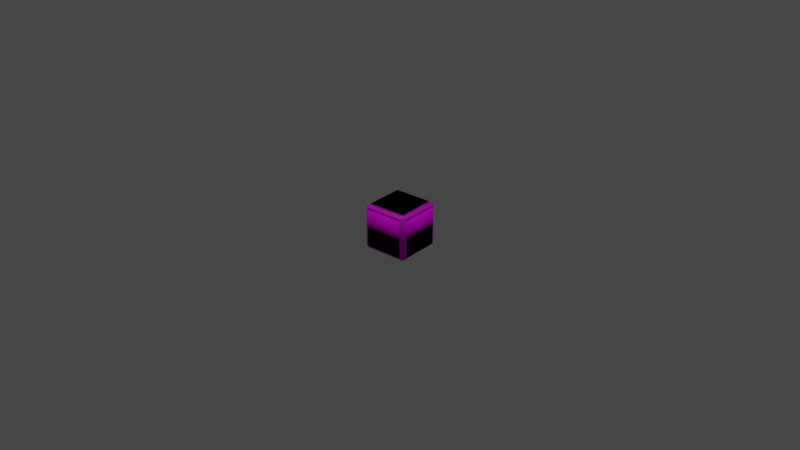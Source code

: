 # Source: YellowDice.blend  (saved by Blender 3.2.14; exported with 4.5.12 LTS)
import bpy
from mathutils import Matrix  # noqa: F401  (used for matrix-valued properties, if any)

bpy.ops.wm.read_factory_settings(use_empty=True)
scene = bpy.context.scene
scene.name = 'Scene'

# ---- collections
col_collection = bpy.data.collections.new('Collection'); scene.collection.children.link(col_collection)

# ---- images (referenced by path relative to the original .blend; pixels are not part of the script)
import os
ASSET_DIR = os.environ.get("B2B_ASSET_DIR", "")  # directory of the original .blend (textures are referenced by path, not embedded)
HERE = os.path.dirname(os.path.abspath(__file__))  # packed textures are extracted next to this script under _unpacked/

def load_image(name, relpath, width, height, colorspace="sRGB"):
    """Load a texture the original file referenced (path relative to the .blend, or extracted next to this script)."""
    p = next((c for c in (os.path.join(HERE, relpath), os.path.join(ASSET_DIR, relpath)) if relpath and os.path.exists(c)), "")
    if p:
        img = bpy.data.images.load(p, check_existing=True)
        img.name = name
    else:  # same state as the original file: an image datablock whose file is absent (Cycles renders it pink)
        img = bpy.data.images.new(name, width, height)
        img.source = "FILE"
        img.filepath = "//" + (relpath or name)
    img.colorspace_settings.name = colorspace
    return img
img_dicebase = load_image('DiceBase', 'DiceMaterials/YellowDiceMaterialBase.png', 1024, 1024, 'sRGB')
img_dicebase_001 = load_image('DiceBase.001', 'DiceMaterials/YellowDiceMaterialBase.png', 1024, 1024, 'sRGB')

# ---- materials (node trees are filled in below, after node groups)
mat_material = bpy.data.materials.new('Material')
mat_material.alpha_threshold = 0.0
mat_material.use_transparent_shadow = False
mat_material.line_color = (0.0, 0.0, 0.0, 1.0)
mat_material_001 = bpy.data.materials.new('Material.001')
mat_material_001.alpha_threshold = 0.0
mat_material_001.use_transparent_shadow = False
mat_material_001.line_color = (0.0, 0.0, 0.0, 1.0)

# ---- material node trees
mat_material.use_nodes = True; mat_material.node_tree.nodes.clear()
_N = mat_material.node_tree.nodes; _L = mat_material.node_tree.links
n0 = _N.new('ShaderNodeOutputMaterial'); n0.name = 'Material Output'; n0.location = (300, 300)
n1 = _N.new('ShaderNodeBsdfPrincipled'); n1.name = 'Principled BSDF'; n1.location = (10, 300)
n1.distribution = 'GGX'
n1.subsurface_method = 'RANDOM_WALK_SKIN'
n1.inputs[2].default_value = 0.5865
n1.inputs[3].default_value = 1.45
n1.inputs[13].default_value = 0.7228
n1.inputs[27].default_value = (0.0, 0.0, 0.0, 1.0)
n1.inputs[28].default_value = 1.0
n2 = _N.new('ShaderNodeTexImage'); n2.name = 'Image Texture'; n2.location = (-337, 305)
n2.image = img_dicebase
_L.new(n1.outputs[0], n0.inputs[0])
_L.new(n2.outputs[0], n1.inputs[0])
n0.is_active_output = True
mat_material_001.use_nodes = True; mat_material_001.node_tree.nodes.clear()
_N = mat_material_001.node_tree.nodes; _L = mat_material_001.node_tree.links
n0 = _N.new('ShaderNodeOutputMaterial'); n0.name = 'Material Output'; n0.location = (300, 300)
n1 = _N.new('ShaderNodeBsdfPrincipled'); n1.name = 'Principled BSDF'; n1.location = (10, 300)
n1.distribution = 'GGX'
n1.subsurface_method = 'RANDOM_WALK_SKIN'
n1.inputs[2].default_value = 0.5865
n1.inputs[3].default_value = 1.45
n1.inputs[13].default_value = 0.7228
n1.inputs[27].default_value = (0.0, 0.0, 0.0, 1.0)
n1.inputs[28].default_value = 1.0
n2 = _N.new('ShaderNodeTexImage'); n2.name = 'Image Texture'; n2.location = (-337, 305)
n2.image = img_dicebase_001
_L.new(n1.outputs[0], n0.inputs[0])
_L.new(n2.outputs[0], n1.inputs[0])
n0.is_active_output = True

# ---- world
world_world = bpy.data.worlds.new('World'); scene.world = world_world
world_world.use_nodes = True; world_world.node_tree.nodes.clear()
_N = world_world.node_tree.nodes; _L = world_world.node_tree.links
n0 = _N.new('ShaderNodeOutputWorld'); n0.name = 'World Output'; n0.location = (300, 300)
n1 = _N.new('ShaderNodeBackground'); n1.name = 'Background'; n1.location = (10, 300)
n1.inputs[0].default_value = (0.05088, 0.05088, 0.05088, 1.0)
_L.new(n1.outputs[0], n0.inputs[0])
n0.is_active_output = True
world_world.color = (0.05088, 0.05088, 0.05088)
world_world.use_sun_shadow = False
world_world.sun_shadow_jitter_overblur = 0.0

# ---- lights
light_sun = bpy.data.lights.new('Sun', 'SUN')
light_sun.transmission_factor = 0.0
light_sun.energy = 1.0
light_sun.shadow_soft_size = 0.125

# ---- meshes
me_cube = bpy.data.meshes.new('Cube')
me_cube.from_pydata([(0.7998, 1.0, 0.7998), (0.7998, 0.7998, 1.0), (1.0, 0.7998, 0.7998), (0.7998, 0.7998, -1.0), (0.7998, 1.0, -0.7998), (1.0, 0.7998, -0.7998), (1.0, -0.7998, 0.7998), (0.7998, -0.7998, 1.0), (0.7998, -1.0, 0.7998), (1.0, -0.7998, -0.7998), (0.7998, -1.0, -0.7998), (0.7998, -0.7998, -1.0), (-0.7998, 1.0, 0.7998), (-1.0, 0.7998, 0.7998), (-0.7998, 0.7998, 1.0), (-1.0, 0.7998, -0.7998), (-0.7998, 1.0, -0.7998), (-0.7998, 0.7998, -1.0), (-1.0, -0.7998, 0.7998), (-0.7998, -1.0, 0.7998), (-0.7998, -0.7998, 1.0), (-0.7998, -0.7998, -1.0), (-0.7998, -1.0, -0.7998), (-1.0, -0.7998, -0.7998), (0.932, 0.932, 0.8284), (0.7998, 0.8999, 0.8999), (0.8999, 0.7998, 0.8999), (0.8999, 0.7998, -0.8999), (0.7998, 0.8999, -0.8999), (0.932, 0.932, -0.8284), (0.932, -0.932, 0.8284), (0.8999, -0.7998, 0.8999), (0.7998, -0.8999, 0.8999), (0.8999, -0.7998, -0.8999), (0.932, -0.932, -0.8284), (0.7998, -0.8999, -0.8999), (-0.7998, 0.8999, 0.8999), (-0.932, 0.932, 0.8284), (-0.8999, 0.7998, 0.8999), (-0.8999, 0.7998, -0.8999), (-0.932, 0.932, -0.8284), (-0.7998, 0.8999, -0.8999), (-0.8999, -0.7998, 0.8999), (-0.932, -0.932, 0.8284), (-0.7998, -0.8999, 0.8999), (-0.8999, -0.7998, -0.8999), (-0.7998, -0.8999, -0.8999), (-0.932, -0.932, -0.8284), (-0.7998, 0.0, -1.0), (-1.0, 0.0, -0.7998), (0.0, 0.7998, -1.0), (0.0, 1.0, -0.7998), (1.0, 0.7998, 0.0), (0.7998, 1.0, 0.0), (-0.7998, -1.0, 0.0), (-1.0, -0.7998, 0.0), (0.7998, -1.0, 0.0), (1.0, -0.7998, 0.0), (-0.7998, 1.0, 0.0), (-1.0, 0.7998, 0.0), (0.0, -0.7998, 1.0), (0.0, -1.0, 0.7998), (0.7998, 0.0, 1.0), (1.0, 0.0, 0.7998), (0.0, -0.7998, -1.0), (0.0, -1.0, -0.7998), (-0.7998, 0.0, 1.0), (-1.0, 0.0, 0.7998), (0.0, 0.7998, 1.0), (0.0, 1.0, 0.7998), (0.7998, 0.0, -1.0), (1.0, 0.0, -0.7998), (0.0, -5.588e-09, -1.0), (-1.0, 5.588e-09, 0.0), (-5.588e-09, -1.0, 0.0), (0.0, -5.588e-09, 1.0), (1.0, -5.588e-09, 0.0), (0.8975, 0.8975, 0.8975), (0.8975, 0.8975, -0.8975), (0.8975, -0.8975, 0.8975), (0.8975, -0.8975, -0.8975), (-0.8975, 0.8975, 0.8975), (-0.8975, 0.8975, -0.8975), (-0.8975, -0.8975, 0.8975), (-0.8975, -0.8975, -0.8975), (-0.8999, 0.0, -0.8999), (0.0, 0.8999, -0.8999), (0.932, 0.932, 0.0), (-0.932, -0.932, 0.0), (0.932, -0.932, 0.0), (-0.932, 0.932, 0.0), (0.0, -0.8999, 0.8999), (0.8999, 0.0, 0.8999), (0.0, -0.8999, -0.8999), (-0.8999, 0.0, 0.8999), (0.0, 0.8999, 0.8999), (0.8999, 0.0, -0.8999), (5.588e-09, 1.0, 0.0)], [], [(17, 50, 72, 48), (50, 3, 70, 72), (72, 70, 11, 64), (48, 72, 64, 21), (23, 55, 73, 49), (55, 18, 67, 73), (73, 67, 13, 59), (49, 73, 59, 15), (10, 56, 74, 65), (56, 8, 61, 74), (74, 61, 19, 54), (65, 74, 54, 22), (1, 68, 75, 62), (68, 14, 66, 75), (75, 66, 20, 60), (62, 75, 60, 7), (5, 52, 76, 71), (52, 2, 63, 76), (76, 63, 6, 57), (71, 76, 57, 9), (0, 25, 77, 24), (1, 26, 77, 25), (2, 24, 77, 26), (3, 28, 78, 27), (4, 29, 78, 28), (5, 27, 78, 29), (6, 31, 79, 30), (7, 32, 79, 31), (8, 30, 79, 32), (9, 34, 80, 33), (10, 35, 80, 34), (11, 33, 80, 35), (12, 37, 81, 36), (13, 38, 81, 37), (14, 36, 81, 38), (15, 40, 82, 39), (16, 41, 82, 40), (17, 39, 82, 41), (18, 43, 83, 42), (19, 44, 83, 43), (20, 42, 83, 44), (21, 46, 84, 45), (22, 47, 84, 46), (23, 45, 84, 47), (17, 48, 85, 39), (48, 21, 45, 85), (85, 45, 23, 49), (39, 85, 49, 15), (3, 50, 86, 28), (50, 17, 41, 86), (86, 41, 16, 51), (28, 86, 51, 4), (2, 52, 87, 24), (52, 5, 29, 87), (87, 29, 4, 53), (24, 87, 53, 0), (22, 54, 88, 47), (54, 19, 43, 88), (88, 43, 18, 55), (47, 88, 55, 23), (8, 56, 89, 30), (56, 10, 34, 89), (89, 34, 9, 57), (30, 89, 57, 6), (12, 58, 90, 37), (58, 16, 40, 90), (90, 40, 15, 59), (37, 90, 59, 13), (7, 60, 91, 32), (60, 20, 44, 91), (91, 44, 19, 61), (32, 91, 61, 8), (1, 62, 92, 26), (62, 7, 31, 92), (92, 31, 6, 63), (26, 92, 63, 2), (21, 64, 93, 46), (64, 11, 35, 93), (93, 35, 10, 65), (46, 93, 65, 22), (20, 66, 94, 42), (66, 14, 38, 94), (94, 38, 13, 67), (42, 94, 67, 18), (14, 68, 95, 36), (68, 1, 25, 95), (95, 25, 0, 69), (36, 95, 69, 12), (11, 70, 96, 33), (70, 3, 27, 96), (96, 27, 5, 71), (33, 96, 71, 9), (16, 58, 97, 51), (58, 12, 69, 97), (97, 69, 0, 53), (51, 97, 53, 4)])
me_cube.polygons.foreach_set('use_smooth', [True] * 96)
_uv = me_cube.uv_layers.new(name='UVMap')
_uv.uv.foreach_set('vector', [0.4143, 0.6848, 0.4143, 0.5495, 0.5495, 0.5495, 0.5495, 0.6848, 0.4143, 0.5495, 0.4143, 0.4143, 0.5495, 0.4143, 0.5495, 0.5495, 0.5495, 0.5495, 0.5495, 0.4143, 0.6848, 0.4143, 0.6848, 0.5495, 0.5495, 0.6848, 0.5495, 0.5495, 0.6848, 0.5495, 0.6848, 0.6848, 0.7336, 0.3333, 0.7336, 0.1832, 0.8398, 0.1832, 0.8398, 0.3333, 0.7336, 0.1832, 0.7336, 0.03305, 0.8398, 0.03305, 0.8398, 0.1832, 0.8398, 0.1832, 0.8398, 0.03305, 0.9459, 0.03305, 0.9459, 0.1832, 0.8398, 0.3333, 0.8398, 0.1832, 0.9459, 0.1832, 0.9459, 0.3333, 0.05066, 0.2552, 0.1832, 0.2552, 0.1832, 0.3489, 0.05066, 0.3489, 0.1832, 0.2552, 0.3157, 0.2552, 0.3157, 0.3489, 0.1832, 0.3489, 0.1832, 0.3489, 0.3157, 0.3489, 0.3157, 0.4426, 0.1832, 0.4426, 0.05066, 0.3489, 0.1832, 0.3489, 0.1832, 0.4426, 0.05066, 0.4426, 0.4143, 0.3185, 0.4143, 0.1832, 0.5495, 0.1832, 0.5495, 0.3185, 0.4143, 0.1832, 0.4143, 0.0479, 0.5495, 0.0479, 0.5495, 0.1832, 0.5495, 0.1832, 0.5495, 0.0479, 0.6848, 0.0479, 0.6848, 0.1832, 0.5495, 0.3185, 0.5495, 0.1832, 0.6848, 0.1832, 0.6848, 0.3185, 0.03475, 0.004734, 0.1832, 0.004734, 0.1832, 0.1097, 0.03475, 0.1097, 0.1832, 0.004734, 0.3316, 0.004734, 0.3316, 0.1097, 0.1832, 0.1097, 0.1832, 0.1097, 0.3316, 0.1097, 0.3316, 0.2146, 0.1832, 0.2146, 0.03475, 0.1097, 0.1832, 0.1097, 0.1832, 0.2146, 0.03475, 0.2146, 0.2053, 0.5065, 0.2173, 0.4896, 0.2293, 0.4952, 0.2293, 0.5065, 0.2293, 0.4726, 0.2413, 0.4896, 0.2293, 0.4952, 0.2173, 0.4896, 0.2532, 0.5065, 0.2293, 0.5065, 0.2293, 0.4952, 0.2413, 0.4896, 0.2293, 0.8109, 0.2173, 0.794, 0.2293, 0.7883, 0.2413, 0.794, 0.2053, 0.777, 0.2293, 0.777, 0.2293, 0.7883, 0.2173, 0.794, 0.2532, 0.777, 0.2413, 0.794, 0.2293, 0.7883, 0.2293, 0.777, 0.3316, 0.2146, 0.342, 0.222, 0.3332, 0.233, 0.3237, 0.2349, 0.3523, 0.2293, 0.334, 0.2422, 0.3332, 0.233, 0.342, 0.222, 0.3157, 0.2552, 0.3237, 0.2349, 0.3332, 0.233, 0.334, 0.2422, 0.03475, 0.2146, 0.04271, 0.2349, 0.03315, 0.233, 0.02439, 0.222, 0.05066, 0.2552, 0.03235, 0.2422, 0.03315, 0.233, 0.04271, 0.2349, 0.01404, 0.2293, 0.02439, 0.222, 0.03315, 0.233, 0.03235, 0.2422, 0.9991, 0.03305, 0.9725, 0.03305, 0.9725, 0.02052, 0.9858, 0.01425, 0.9459, 0.03305, 0.9592, 0.01425, 0.9725, 0.02052, 0.9725, 0.03305, 0.9725, -0.004541, 0.9858, 0.01425, 0.9725, 0.02052, 0.9592, 0.01425, 0.9459, 0.3333, 0.9725, 0.3333, 0.9725, 0.3458, 0.9592, 0.3521, 0.9991, 0.3333, 0.9858, 0.3521, 0.9725, 0.3458, 0.9725, 0.3333, 0.9725, 0.3709, 0.9592, 0.3521, 0.9725, 0.3458, 0.9858, 0.3521, 0.3292, 0.5065, 0.3053, 0.5065, 0.3053, 0.4952, 0.3172, 0.4896, 0.2813, 0.5065, 0.2933, 0.4896, 0.3053, 0.4952, 0.3053, 0.5065, 0.3053, 0.4726, 0.3172, 0.4896, 0.3053, 0.4952, 0.2933, 0.4896, 0.3053, 0.8109, 0.2933, 0.794, 0.3053, 0.7883, 0.3172, 0.794, 0.2813, 0.777, 0.3053, 0.777, 0.3053, 0.7883, 0.2933, 0.794, 0.3292, 0.777, 0.3172, 0.794, 0.3053, 0.7883, 0.3053, 0.777, 0.4143, 0.6848, 0.5495, 0.6848, 0.5495, 0.7018, 0.4143, 0.7018, 0.5495, 0.6848, 0.6848, 0.6848, 0.6848, 0.7018, 0.5495, 0.7018, 0.5495, 0.7018, 0.6848, 0.7018, 0.6848, 0.7187, 0.5495, 0.7187, 0.4143, 0.7018, 0.5495, 0.7018, 0.5495, 0.7187, 0.4143, 0.7187, 0.4143, 0.4143, 0.4143, 0.5495, 0.3973, 0.5495, 0.3973, 0.4143, 0.4143, 0.5495, 0.4143, 0.6848, 0.3973, 0.6848, 0.3973, 0.5495, 0.3973, 0.5495, 0.3973, 0.6848, 0.3804, 0.6848, 0.3804, 0.5495, 0.3973, 0.4143, 0.3973, 0.5495, 0.3804, 0.5495, 0.3804, 0.4143, 0.2532, 0.5065, 0.2532, 0.6418, 0.2293, 0.6418, 0.2293, 0.5065, 0.2532, 0.6418, 0.2532, 0.777, 0.2293, 0.777, 0.2293, 0.6418, 0.2293, 0.6418, 0.2293, 0.777, 0.2053, 0.777, 0.2053, 0.6418, 0.2293, 0.5065, 0.2293, 0.6418, 0.2053, 0.6418, 0.2053, 0.5065, 0.2813, 0.777, 0.2813, 0.6418, 0.3053, 0.6418, 0.3053, 0.777, 0.2813, 0.6418, 0.2813, 0.5065, 0.3053, 0.5065, 0.3053, 0.6418, 0.3053, 0.6418, 0.3053, 0.5065, 0.3292, 0.5065, 0.3292, 0.6418, 0.3053, 0.777, 0.3053, 0.6418, 0.3292, 0.6418, 0.3292, 0.777, 0.3157, 0.2552, 0.1832, 0.2552, 0.1832, 0.2349, 0.3237, 0.2349, 0.1832, 0.2552, 0.05066, 0.2552, 0.04271, 0.2349, 0.1832, 0.2349, 0.1832, 0.2349, 0.04271, 0.2349, 0.03475, 0.2146, 0.1832, 0.2146, 0.3237, 0.2349, 0.1832, 0.2349, 0.1832, 0.2146, 0.3316, 0.2146, 0.9991, 0.03305, 0.9991, 0.1832, 0.9725, 0.1832, 0.9725, 0.03305, 0.9991, 0.1832, 0.9991, 0.3333, 0.9725, 0.3333, 0.9725, 0.1832, 0.9725, 0.1832, 0.9725, 0.3333, 0.9459, 0.3333, 0.9459, 0.1832, 0.9725, 0.03305, 0.9725, 0.1832, 0.9459, 0.1832, 0.9459, 0.03305, 0.6848, 0.3185, 0.6848, 0.1832, 0.7018, 0.1832, 0.7018, 0.3185, 0.6848, 0.1832, 0.6848, 0.0479, 0.7018, 0.0479, 0.7018, 0.1832, 0.7018, 0.1832, 0.7018, 0.0479, 0.7187, 0.0479, 0.7187, 0.1832, 0.7018, 0.3185, 0.7018, 0.1832, 0.7187, 0.1832, 0.7187, 0.3185, 0.4143, 0.3185, 0.5495, 0.3185, 0.5495, 0.3354, 0.4143, 0.3354, 0.5495, 0.3185, 0.6848, 0.3185, 0.6848, 0.3354, 0.5495, 0.3354, 0.5495, 0.3354, 0.6848, 0.3354, 0.6848, 0.3523, 0.5495, 0.3523, 0.4143, 0.3354, 0.5495, 0.3354, 0.5495, 0.3523, 0.4143, 0.3523, 0.6848, 0.6848, 0.6848, 0.5495, 0.7018, 0.5495, 0.7018, 0.6848, 0.6848, 0.5495, 0.6848, 0.4143, 0.7018, 0.4143, 0.7018, 0.5495, 0.7018, 0.5495, 0.7018, 0.4143, 0.7187, 0.4143, 0.7187, 0.5495, 0.7018, 0.6848, 0.7018, 0.5495, 0.7187, 0.5495, 0.7187, 0.6848, 0.6848, 0.0479, 0.5495, 0.0479, 0.5495, 0.03097, 0.6848, 0.03097, 0.5495, 0.0479, 0.4143, 0.0479, 0.4143, 0.03097, 0.5495, 0.03097, 0.5495, 0.03097, 0.4143, 0.03097, 0.4143, 0.01404, 0.5495, 0.01404, 0.6848, 0.03097, 0.5495, 0.03097, 0.5495, 0.01404, 0.6848, 0.01404, 0.4143, 0.0479, 0.4143, 0.1832, 0.3973, 0.1832, 0.3973, 0.0479, 0.4143, 0.1832, 0.4143, 0.3185, 0.3973, 0.3185, 0.3973, 0.1832, 0.3973, 0.1832, 0.3973, 0.3185, 0.3804, 0.3185, 0.3804, 0.1832, 0.3973, 0.0479, 0.3973, 0.1832, 0.3804, 0.1832, 0.3804, 0.0479, 0.6848, 0.4143, 0.5495, 0.4143, 0.5495, 0.3973, 0.6848, 0.3973, 0.5495, 0.4143, 0.4143, 0.4143, 0.4143, 0.3973, 0.5495, 0.3973, 0.5495, 0.3973, 0.4143, 0.3973, 0.4143, 0.3804, 0.5495, 0.3804, 0.6848, 0.3973, 0.5495, 0.3973, 0.5495, 0.3804, 0.6848, 0.3804, 0.00838, 0.785, 0.00838, 0.6418, 0.1097, 0.6418, 0.1097, 0.785, 0.00838, 0.6418, 0.00838, 0.4985, 0.1097, 0.4985, 0.1097, 0.6418, 0.1097, 0.6418, 0.1097, 0.4985, 0.211, 0.4985, 0.211, 0.6418, 0.1097, 0.785, 0.1097, 0.6418, 0.211, 0.6418, 0.211, 0.785])
me_cube.materials.append(mat_material)
me_cube.use_mirror_vertex_groups = False
me_cube.update()
me_cube_001 = bpy.data.meshes.new('Cube.001')
me_cube_001.from_pydata([(0.7998, 1.0, 0.7998), (0.7998, 0.7998, 1.0), (1.0, 0.7998, 0.7998), (0.7998, 0.7998, -1.0), (0.7998, 1.0, -0.7998), (1.0, 0.7998, -0.7998), (1.0, -0.7998, 0.7998), (0.7998, -0.7998, 1.0), (0.7998, -1.0, 0.7998), (1.0, -0.7998, -0.7998), (0.7998, -1.0, -0.7998), (0.7998, -0.7998, -1.0), (-0.7998, 1.0, 0.7998), (-1.0, 0.7998, 0.7998), (-0.7998, 0.7998, 1.0), (-1.0, 0.7998, -0.7998), (-0.7998, 1.0, -0.7998), (-0.7998, 0.7998, -1.0), (-1.0, -0.7998, 0.7998), (-0.7998, -1.0, 0.7998), (-0.7998, -0.7998, 1.0), (-0.7998, -0.7998, -1.0), (-0.7998, -1.0, -0.7998), (-1.0, -0.7998, -0.7998), (0.932, 0.932, 0.8284), (0.7998, 0.8999, 0.8999), (0.8999, 0.7998, 0.8999), (0.8999, 0.7998, -0.8999), (0.7998, 0.8999, -0.8999), (0.932, 0.932, -0.8284), (0.932, -0.932, 0.8284), (0.8999, -0.7998, 0.8999), (0.7998, -0.8999, 0.8999), (0.8999, -0.7998, -0.8999), (0.932, -0.932, -0.8284), (0.7998, -0.8999, -0.8999), (-0.7998, 0.8999, 0.8999), (-0.932, 0.932, 0.8284), (-0.8999, 0.7998, 0.8999), (-0.8999, 0.7998, -0.8999), (-0.932, 0.932, -0.8284), (-0.7998, 0.8999, -0.8999), (-0.8999, -0.7998, 0.8999), (-0.932, -0.932, 0.8284), (-0.7998, -0.8999, 0.8999), (-0.8999, -0.7998, -0.8999), (-0.7998, -0.8999, -0.8999), (-0.932, -0.932, -0.8284), (-0.7998, 0.0, -1.0), (-1.0, 0.0, -0.7998), (0.0, 0.7998, -1.0), (0.0, 1.0, -0.7998), (1.0, 0.7998, 0.0), (0.7998, 1.0, 0.0), (-0.7998, -1.0, 0.0), (-1.0, -0.7998, 0.0), (0.7998, -1.0, 0.0), (1.0, -0.7998, 0.0), (-0.7998, 1.0, 0.0), (-1.0, 0.7998, 0.0), (0.0, -0.7998, 1.0), (0.0, -1.0, 0.7998), (0.7998, 0.0, 1.0), (1.0, 0.0, 0.7998), (0.0, -0.7998, -1.0), (0.0, -1.0, -0.7998), (-0.7998, 0.0, 1.0), (-1.0, 0.0, 0.7998), (0.0, 0.7998, 1.0), (0.0, 1.0, 0.7998), (0.7998, 0.0, -1.0), (1.0, 0.0, -0.7998), (0.0, -5.588e-09, -1.0), (-1.0, 5.588e-09, 0.0), (-5.588e-09, -1.0, 0.0), (0.0, -5.588e-09, 1.0), (1.0, -5.588e-09, 0.0), (0.8975, 0.8975, 0.8975), (0.8975, 0.8975, -0.8975), (0.8975, -0.8975, 0.8975), (0.8975, -0.8975, -0.8975), (-0.8975, 0.8975, 0.8975), (-0.8975, 0.8975, -0.8975), (-0.8975, -0.8975, 0.8975), (-0.8975, -0.8975, -0.8975), (-0.8999, 0.0, -0.8999), (0.0, 0.8999, -0.8999), (0.932, 0.932, 0.0), (-0.932, -0.932, 0.0), (0.932, -0.932, 0.0), (-0.932, 0.932, 0.0), (0.0, -0.8999, 0.8999), (0.8999, 0.0, 0.8999), (0.0, -0.8999, -0.8999), (-0.8999, 0.0, 0.8999), (0.0, 0.8999, 0.8999), (0.8999, 0.0, -0.8999), (5.588e-09, 1.0, 0.0)], [], [(17, 50, 72, 48), (50, 3, 70, 72), (72, 70, 11, 64), (48, 72, 64, 21), (23, 55, 73, 49), (55, 18, 67, 73), (73, 67, 13, 59), (49, 73, 59, 15), (10, 56, 74, 65), (56, 8, 61, 74), (74, 61, 19, 54), (65, 74, 54, 22), (1, 68, 75, 62), (68, 14, 66, 75), (75, 66, 20, 60), (62, 75, 60, 7), (5, 52, 76, 71), (52, 2, 63, 76), (76, 63, 6, 57), (71, 76, 57, 9), (0, 25, 77, 24), (1, 26, 77, 25), (2, 24, 77, 26), (3, 28, 78, 27), (4, 29, 78, 28), (5, 27, 78, 29), (6, 31, 79, 30), (7, 32, 79, 31), (8, 30, 79, 32), (9, 34, 80, 33), (10, 35, 80, 34), (11, 33, 80, 35), (12, 37, 81, 36), (13, 38, 81, 37), (14, 36, 81, 38), (15, 40, 82, 39), (16, 41, 82, 40), (17, 39, 82, 41), (18, 43, 83, 42), (19, 44, 83, 43), (20, 42, 83, 44), (21, 46, 84, 45), (22, 47, 84, 46), (23, 45, 84, 47), (17, 48, 85, 39), (48, 21, 45, 85), (85, 45, 23, 49), (39, 85, 49, 15), (3, 50, 86, 28), (50, 17, 41, 86), (86, 41, 16, 51), (28, 86, 51, 4), (2, 52, 87, 24), (52, 5, 29, 87), (87, 29, 4, 53), (24, 87, 53, 0), (22, 54, 88, 47), (54, 19, 43, 88), (88, 43, 18, 55), (47, 88, 55, 23), (8, 56, 89, 30), (56, 10, 34, 89), (89, 34, 9, 57), (30, 89, 57, 6), (12, 58, 90, 37), (58, 16, 40, 90), (90, 40, 15, 59), (37, 90, 59, 13), (7, 60, 91, 32), (60, 20, 44, 91), (91, 44, 19, 61), (32, 91, 61, 8), (1, 62, 92, 26), (62, 7, 31, 92), (92, 31, 6, 63), (26, 92, 63, 2), (21, 64, 93, 46), (64, 11, 35, 93), (93, 35, 10, 65), (46, 93, 65, 22), (20, 66, 94, 42), (66, 14, 38, 94), (94, 38, 13, 67), (42, 94, 67, 18), (14, 68, 95, 36), (68, 1, 25, 95), (95, 25, 0, 69), (36, 95, 69, 12), (11, 70, 96, 33), (70, 3, 27, 96), (96, 27, 5, 71), (33, 96, 71, 9), (16, 58, 97, 51), (58, 12, 69, 97), (97, 69, 0, 53), (51, 97, 53, 4)])
me_cube_001.polygons.foreach_set('use_smooth', [True] * 96)
_uv = me_cube_001.uv_layers.new(name='UVMap')
_uv.uv.foreach_set('vector', [0.4143, 0.6848, 0.4143, 0.5495, 0.5495, 0.5495, 0.5495, 0.6848, 0.4143, 0.5495, 0.4143, 0.4143, 0.5495, 0.4143, 0.5495, 0.5495, 0.5495, 0.5495, 0.5495, 0.4143, 0.6848, 0.4143, 0.6848, 0.5495, 0.5495, 0.6848, 0.5495, 0.5495, 0.6848, 0.5495, 0.6848, 0.6848, 0.7336, 0.3333, 0.7336, 0.1832, 0.8398, 0.1832, 0.8398, 0.3333, 0.7336, 0.1832, 0.7336, 0.03305, 0.8398, 0.03305, 0.8398, 0.1832, 0.8398, 0.1832, 0.8398, 0.03305, 0.9459, 0.03305, 0.9459, 0.1832, 0.8398, 0.3333, 0.8398, 0.1832, 0.9459, 0.1832, 0.9459, 0.3333, 0.05066, 0.2552, 0.1832, 0.2552, 0.1832, 0.3489, 0.05066, 0.3489, 0.1832, 0.2552, 0.3157, 0.2552, 0.3157, 0.3489, 0.1832, 0.3489, 0.1832, 0.3489, 0.3157, 0.3489, 0.3157, 0.4426, 0.1832, 0.4426, 0.05066, 0.3489, 0.1832, 0.3489, 0.1832, 0.4426, 0.05066, 0.4426, 0.4143, 0.3185, 0.4143, 0.1832, 0.5495, 0.1832, 0.5495, 0.3185, 0.4143, 0.1832, 0.4143, 0.0479, 0.5495, 0.0479, 0.5495, 0.1832, 0.5495, 0.1832, 0.5495, 0.0479, 0.6848, 0.0479, 0.6848, 0.1832, 0.5495, 0.3185, 0.5495, 0.1832, 0.6848, 0.1832, 0.6848, 0.3185, 0.03475, 0.004734, 0.1832, 0.004734, 0.1832, 0.1097, 0.03475, 0.1097, 0.1832, 0.004734, 0.3316, 0.004734, 0.3316, 0.1097, 0.1832, 0.1097, 0.1832, 0.1097, 0.3316, 0.1097, 0.3316, 0.2146, 0.1832, 0.2146, 0.03475, 0.1097, 0.1832, 0.1097, 0.1832, 0.2146, 0.03475, 0.2146, 0.2053, 0.5065, 0.2173, 0.4896, 0.2293, 0.4952, 0.2293, 0.5065, 0.2293, 0.4726, 0.2413, 0.4896, 0.2293, 0.4952, 0.2173, 0.4896, 0.2532, 0.5065, 0.2293, 0.5065, 0.2293, 0.4952, 0.2413, 0.4896, 0.2293, 0.8109, 0.2173, 0.794, 0.2293, 0.7883, 0.2413, 0.794, 0.2053, 0.777, 0.2293, 0.777, 0.2293, 0.7883, 0.2173, 0.794, 0.2532, 0.777, 0.2413, 0.794, 0.2293, 0.7883, 0.2293, 0.777, 0.3316, 0.2146, 0.342, 0.222, 0.3332, 0.233, 0.3237, 0.2349, 0.3523, 0.2293, 0.334, 0.2422, 0.3332, 0.233, 0.342, 0.222, 0.3157, 0.2552, 0.3237, 0.2349, 0.3332, 0.233, 0.334, 0.2422, 0.03475, 0.2146, 0.04271, 0.2349, 0.03315, 0.233, 0.02439, 0.222, 0.05066, 0.2552, 0.03235, 0.2422, 0.03315, 0.233, 0.04271, 0.2349, 0.01404, 0.2293, 0.02439, 0.222, 0.03315, 0.233, 0.03235, 0.2422, 0.9991, 0.03305, 0.9725, 0.03305, 0.9725, 0.02052, 0.9858, 0.01425, 0.9459, 0.03305, 0.9592, 0.01425, 0.9725, 0.02052, 0.9725, 0.03305, 0.9725, -0.004541, 0.9858, 0.01425, 0.9725, 0.02052, 0.9592, 0.01425, 0.9459, 0.3333, 0.9725, 0.3333, 0.9725, 0.3458, 0.9592, 0.3521, 0.9991, 0.3333, 0.9858, 0.3521, 0.9725, 0.3458, 0.9725, 0.3333, 0.9725, 0.3709, 0.9592, 0.3521, 0.9725, 0.3458, 0.9858, 0.3521, 0.3292, 0.5065, 0.3053, 0.5065, 0.3053, 0.4952, 0.3172, 0.4896, 0.2813, 0.5065, 0.2933, 0.4896, 0.3053, 0.4952, 0.3053, 0.5065, 0.3053, 0.4726, 0.3172, 0.4896, 0.3053, 0.4952, 0.2933, 0.4896, 0.3053, 0.8109, 0.2933, 0.794, 0.3053, 0.7883, 0.3172, 0.794, 0.2813, 0.777, 0.3053, 0.777, 0.3053, 0.7883, 0.2933, 0.794, 0.3292, 0.777, 0.3172, 0.794, 0.3053, 0.7883, 0.3053, 0.777, 0.4143, 0.6848, 0.5495, 0.6848, 0.5495, 0.7018, 0.4143, 0.7018, 0.5495, 0.6848, 0.6848, 0.6848, 0.6848, 0.7018, 0.5495, 0.7018, 0.5495, 0.7018, 0.6848, 0.7018, 0.6848, 0.7187, 0.5495, 0.7187, 0.4143, 0.7018, 0.5495, 0.7018, 0.5495, 0.7187, 0.4143, 0.7187, 0.4143, 0.4143, 0.4143, 0.5495, 0.3973, 0.5495, 0.3973, 0.4143, 0.4143, 0.5495, 0.4143, 0.6848, 0.3973, 0.6848, 0.3973, 0.5495, 0.3973, 0.5495, 0.3973, 0.6848, 0.3804, 0.6848, 0.3804, 0.5495, 0.3973, 0.4143, 0.3973, 0.5495, 0.3804, 0.5495, 0.3804, 0.4143, 0.2532, 0.5065, 0.2532, 0.6418, 0.2293, 0.6418, 0.2293, 0.5065, 0.2532, 0.6418, 0.2532, 0.777, 0.2293, 0.777, 0.2293, 0.6418, 0.2293, 0.6418, 0.2293, 0.777, 0.2053, 0.777, 0.2053, 0.6418, 0.2293, 0.5065, 0.2293, 0.6418, 0.2053, 0.6418, 0.2053, 0.5065, 0.2813, 0.777, 0.2813, 0.6418, 0.3053, 0.6418, 0.3053, 0.777, 0.2813, 0.6418, 0.2813, 0.5065, 0.3053, 0.5065, 0.3053, 0.6418, 0.3053, 0.6418, 0.3053, 0.5065, 0.3292, 0.5065, 0.3292, 0.6418, 0.3053, 0.777, 0.3053, 0.6418, 0.3292, 0.6418, 0.3292, 0.777, 0.3157, 0.2552, 0.1832, 0.2552, 0.1832, 0.2349, 0.3237, 0.2349, 0.1832, 0.2552, 0.05066, 0.2552, 0.04271, 0.2349, 0.1832, 0.2349, 0.1832, 0.2349, 0.04271, 0.2349, 0.03475, 0.2146, 0.1832, 0.2146, 0.3237, 0.2349, 0.1832, 0.2349, 0.1832, 0.2146, 0.3316, 0.2146, 0.9991, 0.03305, 0.9991, 0.1832, 0.9725, 0.1832, 0.9725, 0.03305, 0.9991, 0.1832, 0.9991, 0.3333, 0.9725, 0.3333, 0.9725, 0.1832, 0.9725, 0.1832, 0.9725, 0.3333, 0.9459, 0.3333, 0.9459, 0.1832, 0.9725, 0.03305, 0.9725, 0.1832, 0.9459, 0.1832, 0.9459, 0.03305, 0.6848, 0.3185, 0.6848, 0.1832, 0.7018, 0.1832, 0.7018, 0.3185, 0.6848, 0.1832, 0.6848, 0.0479, 0.7018, 0.0479, 0.7018, 0.1832, 0.7018, 0.1832, 0.7018, 0.0479, 0.7187, 0.0479, 0.7187, 0.1832, 0.7018, 0.3185, 0.7018, 0.1832, 0.7187, 0.1832, 0.7187, 0.3185, 0.4143, 0.3185, 0.5495, 0.3185, 0.5495, 0.3354, 0.4143, 0.3354, 0.5495, 0.3185, 0.6848, 0.3185, 0.6848, 0.3354, 0.5495, 0.3354, 0.5495, 0.3354, 0.6848, 0.3354, 0.6848, 0.3523, 0.5495, 0.3523, 0.4143, 0.3354, 0.5495, 0.3354, 0.5495, 0.3523, 0.4143, 0.3523, 0.6848, 0.6848, 0.6848, 0.5495, 0.7018, 0.5495, 0.7018, 0.6848, 0.6848, 0.5495, 0.6848, 0.4143, 0.7018, 0.4143, 0.7018, 0.5495, 0.7018, 0.5495, 0.7018, 0.4143, 0.7187, 0.4143, 0.7187, 0.5495, 0.7018, 0.6848, 0.7018, 0.5495, 0.7187, 0.5495, 0.7187, 0.6848, 0.6848, 0.0479, 0.5495, 0.0479, 0.5495, 0.03097, 0.6848, 0.03097, 0.5495, 0.0479, 0.4143, 0.0479, 0.4143, 0.03097, 0.5495, 0.03097, 0.5495, 0.03097, 0.4143, 0.03097, 0.4143, 0.01404, 0.5495, 0.01404, 0.6848, 0.03097, 0.5495, 0.03097, 0.5495, 0.01404, 0.6848, 0.01404, 0.4143, 0.0479, 0.4143, 0.1832, 0.3973, 0.1832, 0.3973, 0.0479, 0.4143, 0.1832, 0.4143, 0.3185, 0.3973, 0.3185, 0.3973, 0.1832, 0.3973, 0.1832, 0.3973, 0.3185, 0.3804, 0.3185, 0.3804, 0.1832, 0.3973, 0.0479, 0.3973, 0.1832, 0.3804, 0.1832, 0.3804, 0.0479, 0.6848, 0.4143, 0.5495, 0.4143, 0.5495, 0.3973, 0.6848, 0.3973, 0.5495, 0.4143, 0.4143, 0.4143, 0.4143, 0.3973, 0.5495, 0.3973, 0.5495, 0.3973, 0.4143, 0.3973, 0.4143, 0.3804, 0.5495, 0.3804, 0.6848, 0.3973, 0.5495, 0.3973, 0.5495, 0.3804, 0.6848, 0.3804, 0.00838, 0.785, 0.00838, 0.6418, 0.1097, 0.6418, 0.1097, 0.785, 0.00838, 0.6418, 0.00838, 0.4985, 0.1097, 0.4985, 0.1097, 0.6418, 0.1097, 0.6418, 0.1097, 0.4985, 0.211, 0.4985, 0.211, 0.6418, 0.1097, 0.785, 0.1097, 0.6418, 0.211, 0.6418, 0.211, 0.785])
me_cube_001.materials.append(mat_material_001)
me_cube_001.use_mirror_vertex_groups = False
me_cube_001.update()

# ---- objects
ob_cube = bpy.data.objects.new('Cube', me_cube)
ob_sun = bpy.data.objects.new('Sun', light_sun)
ob_cubeholes = bpy.data.objects.new('CubeHoles', me_cube_001)

# ---- transforms, parenting, visibility, modifiers, constraints
ob_cube.location = (0.0, 0.0, 0.0)
ob_cube.scale = (0.007414, 0.007414, 0.007414)
ob_cube.lock_rotations_4d = False
ob_cube.empty_display_type = 'ARROWS'
ob_cube.lineart.crease_threshold = 0.0
ob_sun.location = (0.0, 0.04, 0.06)
ob_cubeholes.location = (0.0, 0.0, 0.0)
ob_cubeholes.scale = (0.007414, 0.007414, 0.007414)
ob_cubeholes.lock_rotations_4d = False
ob_cubeholes.empty_display_type = 'ARROWS'
ob_cubeholes.lineart.crease_threshold = 0.0

# ---- collection membership
col_collection.objects.link(ob_cube)
col_collection.objects.link(ob_sun)
col_collection.objects.link(ob_cubeholes)

# ---- scene / render settings (as saved in the file)
scene.frame_start = 1; scene.frame_end = 250; scene.frame_set(1)
scene.render.engine = 'BLENDER_EEVEE_NEXT'
scene.cycles.sampling_pattern = 'TABULATED_SOBOL'
scene.cycles.use_light_tree = False
scene.view_settings.view_transform = 'Filmic'
bpy.context.view_layer.update()

# ---- added for rendering (the .blend has no active camera): camera
cam_auto = bpy.data.cameras.new('AutoCamera')
cam_auto.lens = 50.0
cam_auto.sensor_width = 36.0
cam_auto.clip_end = 1000.0
ob_auto_camera = bpy.data.objects.new('AutoCamera', cam_auto)
scene.collection.objects.link(ob_auto_camera)
ob_auto_camera.location = (0.185045, -0.222054, 0.148036)
ob_auto_camera.rotation_euler = (1.09748, -7.21219e-08, 0.694738)
scene.camera = ob_auto_camera
bpy.context.view_layer.update()
